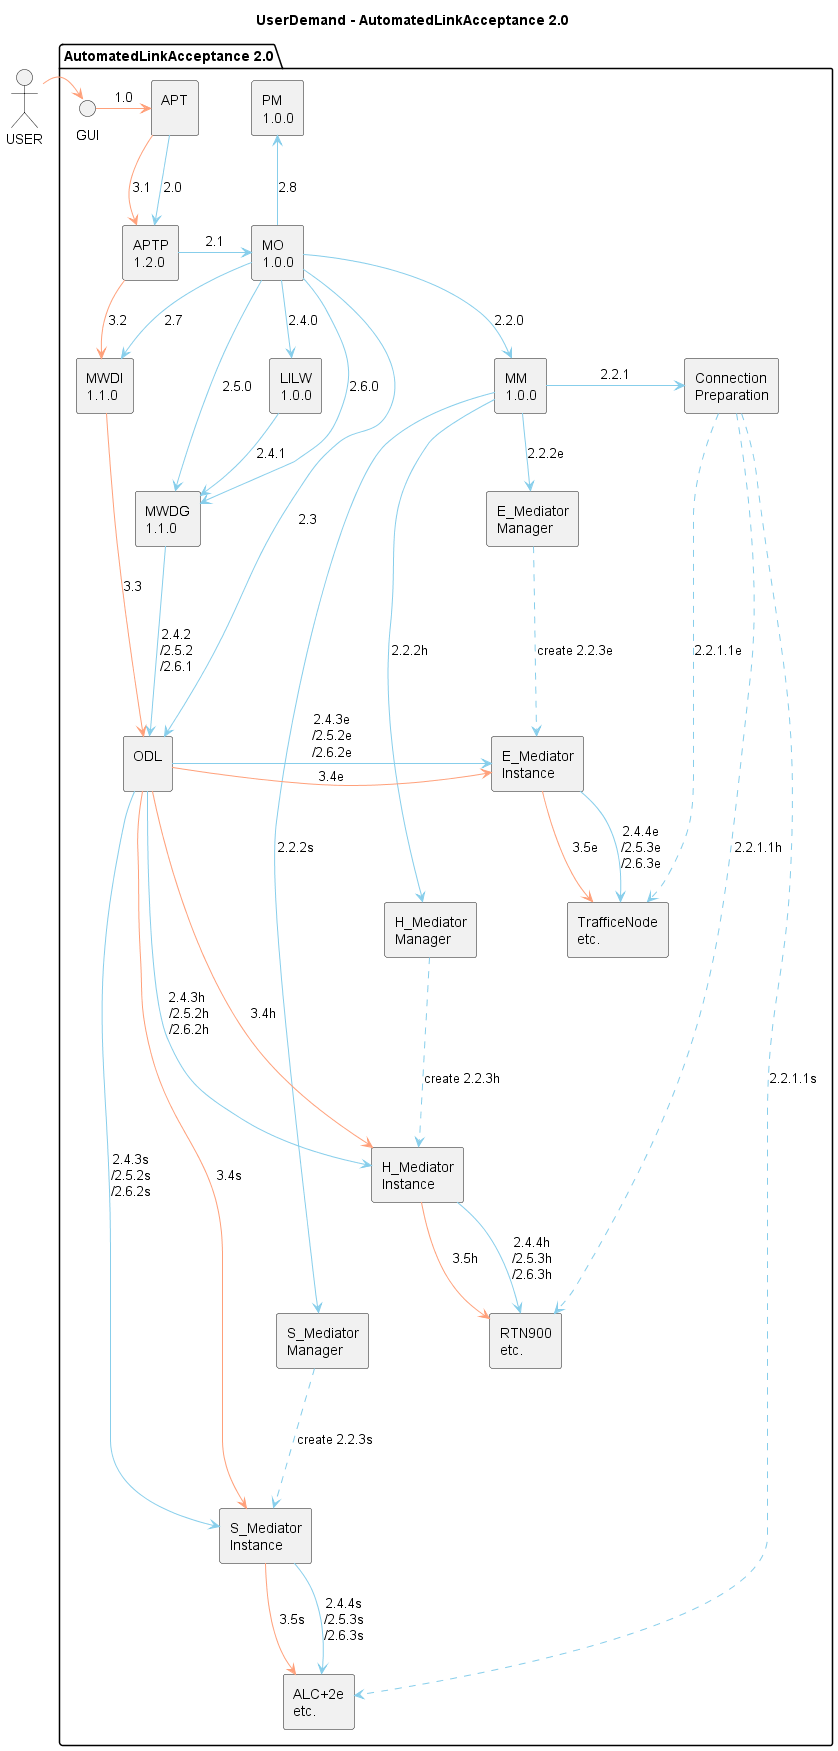

The diagram above was rendered by PlantUML. Its source (embedded in the PNG):
@startuml AutomatedLinkAcceptanceFlow
skinparam componentStyle rectangle

title
UserDemand - AutomatedLinkAcceptance 2.0
end title

actor USER as USER
  
  package "AutomatedLinkAcceptance 2.0" {

  interface GUI as GUI
  USER -[hidden] GUI
  component [APT\n] as APT
  GUI -[hidden] APT
  component [APTP\n1.2.0] as APTP

  USER -> GUI #LightSalmon
  GUI -> APT #LightSalmon : 1.0
  component [MO\n1.0.0] as MO
  APT -[hidden] MO
  component [MM\n1.0.0] as MM
  component [Connection\nPreparation] as ConnectionPreparation
  MO -[hidden]- MM
 
  component [E_Mediator\nManager] as E_MediatorManager 
   MM -[hidden]- E_MediatorManager
  component [E_Mediator\nInstance] as E_MediatorInstance 
  E_MediatorManager -[hidden]-> E_MediatorInstance 
  component [TrafficeNode\netc.] as E_Device 
  E_MediatorInstance -[hidden] E_Device
  component [H_Mediator\nManager] as H_MediatorManager 
  MM -[hidden]- H_MediatorManager
  E_MediatorInstance -[hidden]- H_MediatorManager
    component [H_Mediator\nInstance] as H_MediatorInstance 
  E_MediatorInstance -[hidden]- H_MediatorInstance
  H_MediatorManager -[hidden]- H_MediatorInstance
  component [RTN900\netc.] as H_Device 
  H_MediatorInstance -[hidden] H_Device
  E_Device -[hidden]- H_Device
  component [S_Mediator\nManager] as S_MediatorManager 
  MM -[hidden]- S_MediatorManager
  H_MediatorInstance -[hidden]- S_MediatorManager
  component [S_Mediator\nInstance] as S_MediatorInstance 
  component [ALC+2e\netc.] as S_Device 
  S_MediatorInstance -[hidden] S_Device
  
 
  MM -[hidden]- S_MediatorManager

  component [ODL\n] as ODL
  component [PM\n1.0.0] as PM
  component [LILW\n1.0.0] as LILW

  component [MWDG\n1.1.0] as MWDG
   LILW -[hidden] MWDG
  component [MWDI\n1.1.0] as MWDI
   MO -[hidden] MWDI


  APT -> APTP #SkyBlue : 2.0
  APTP -> MO #SkyBlue : 2.1

  
  MO -l-> MM #SkyBlue : 2.2.0
  MM -l-> ConnectionPreparation #SkyBlue : 2.2.1

  ConnectionPreparation ..> E_Device #SkyBlue : 2.2.1.1e
  ConnectionPreparation ..> H_Device #SkyBlue : 2.2.1.1h
  ConnectionPreparation ..> S_Device #SkyBlue : 2.2.1.1s
  
  MM -d-> E_MediatorManager #SkyBlue : 2.2.2e
  E_MediatorManager ..d.> E_MediatorInstance #SkyBlue : create 2.2.3e
  MM -> H_MediatorManager #SkyBlue : 2.2.2h
  H_MediatorManager ..d.> H_MediatorInstance #SkyBlue : create 2.2.3h
  MM -d-> S_MediatorManager #SkyBlue : 2.2.2s
  S_MediatorManager ..d.> S_MediatorInstance #SkyBlue : create 2.2.3s

  MO -> ODL #SkyBlue : 2.3

  MWDI -[hidden]LILW
  MO -down-> LILW #SkyBlue : 2.4.0
  LILW -down-> MWDG #SkyBlue : 2.4.1
  MWDG -> ODL #SkyBlue : 2.4.2\n/2.5.2\n/2.6.1


  ODL -> E_MediatorInstance #SkyBlue : 2.4.3e\n/2.5.2e\n/2.6.2e
  ODL -> H_MediatorInstance #SkyBlue: 2.4.3h \n/2.5.2h\n/2.6.2h
  ODL -> S_MediatorInstance #SkyBlue : 2.4.3s\n/2.5.2s\n/2.6.2s
  E_MediatorInstance -> E_Device #SkyBlue : 2.4.4e\n/2.5.3e\n/2.6.3e
  H_MediatorInstance -> H_Device #SkyBlue : 2.4.4h\n/2.5.3h\n/2.6.3h
  S_MediatorInstance -> S_Device #SkyBlue : 2.4.4s\n/2.5.3s\n/2.6.3s

  MO -up-> MWDG #SkyBlue : 2.5.0
  MO -d-> MWDG #SkyBlue : 2.6.0
  MO -d-> MWDI #SkyBlue : 2.7
  MO -up-> PM #SkyBlue : 2.8

  APT --> APTP #LightSalmon : 3.1
  APTP -d-> MWDI #LightSalmon : 3.2
  MWDI -> ODL #LightSalmon : 3.3
  ODL -> E_MediatorInstance #LightSalmon : 3.4e
  ODL -> H_MediatorInstance #LightSalmon : 3.4h
  ODL -> S_MediatorInstance #LightSalmon : 3.4s
  E_MediatorInstance -d-> E_Device #LightSalmon : 3.5e
  H_MediatorInstance -d-> H_Device #LightSalmon : 3.5h
  S_MediatorInstance -d-> S_Device #LightSalmon : 3.5s


  }

@enduml